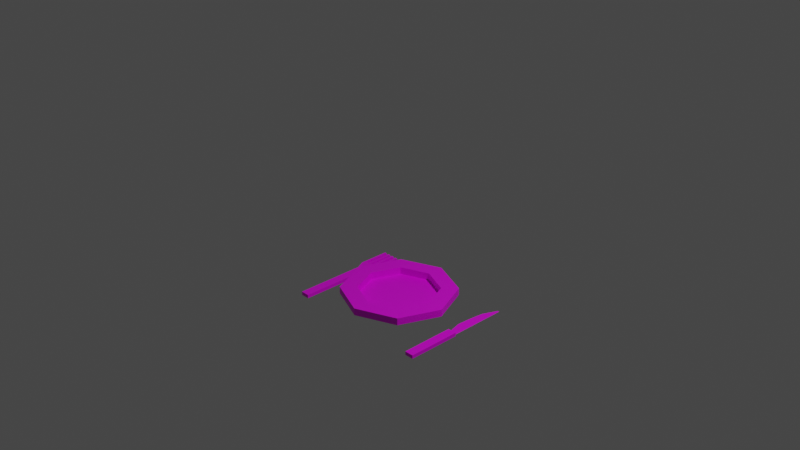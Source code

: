 # Source: multidecor_porcelain_plate_with_fork_and_knife.blend  (saved by Blender 2.90.7; exported with 4.5.12 LTS)
import bpy
from mathutils import Matrix  # noqa: F401  (used for matrix-valued properties, if any)

bpy.ops.wm.read_factory_settings(use_empty=True)
scene = bpy.context.scene
scene.name = 'Scene'

# ---- collections
col_collection = bpy.data.collections.new('Collection'); scene.collection.children.link(col_collection)

# ---- images (referenced by path relative to the original .blend; pixels are not part of the script)
import os
ASSET_DIR = os.environ.get("B2B_ASSET_DIR", "")  # directory of the original .blend (textures are referenced by path, not embedded)
HERE = os.path.dirname(os.path.abspath(__file__))  # packed textures are extracted next to this script under _unpacked/

def load_image(name, relpath, width, height, colorspace="sRGB"):
    """Load a texture the original file referenced (path relative to the .blend, or extracted next to this script)."""
    p = next((c for c in (os.path.join(HERE, relpath), os.path.join(ASSET_DIR, relpath)) if relpath and os.path.exists(c)), "")
    if p:
        img = bpy.data.images.load(p, check_existing=True)
        img.name = name
    else:  # same state as the original file: an image datablock whose file is absent (Cycles renders it pink)
        img = bpy.data.images.new(name, width, height)
        img.source = "FILE"
        img.filepath = "//" + (relpath or name)
    img.colorspace_settings.name = colorspace
    return img
img_multidecor_porcelain_plate_pattern_png = load_image('multidecor_porcelain_plate_pattern.png', 'multidecor_porcelain_plate_pattern.png', 1024, 1024, 'sRGB')
img_multidecor_porcelain_material_png = load_image('multidecor_porcelain_material.png', 'multidecor_porcelain_material.png', 1024, 1024, 'sRGB')
img_multidecor_metal_material_png = load_image('multidecor_metal_material.png', 'multidecor_metal_material.png', 1024, 1024, 'sRGB')
img_multidecor_wood_png = load_image('multidecor_wood.png', 'multidecor_wood.png', 1024, 1024, 'sRGB')

# ---- materials (node trees are filled in below, after node groups)
mat_material_001 = bpy.data.materials.new('Material.001')
mat_material_001.use_transparent_shadow = False
mat_material = bpy.data.materials.new('Material')
mat_material.use_transparent_shadow = False
mat_material_002 = bpy.data.materials.new('Material.002')
mat_material_002.use_transparent_shadow = False

# ---- material node trees
mat_material_001.use_nodes = True; mat_material_001.node_tree.nodes.clear()
_N = mat_material_001.node_tree.nodes; _L = mat_material_001.node_tree.links
n0 = _N.new('ShaderNodeBsdfPrincipled'); n0.name = 'Principled BSDF'; n0.location = (10, 300)
n0.distribution = 'GGX'
n0.subsurface_method = 'BURLEY'
n0.inputs[3].default_value = 1.45
n0.inputs[27].default_value = (0.0, 0.0, 0.0, 1.0)
n0.inputs[28].default_value = 1.0
n1 = _N.new('ShaderNodeOutputMaterial'); n1.name = 'Material Output'; n1.location = (300, 300)
n2 = _N.new('ShaderNodeTexImage'); n2.name = 'Image Texture.001'; n2.location = (-516, -58)
n2.image = img_multidecor_porcelain_plate_pattern_png
n2.interpolation = 'Closest'
n3 = _N.new('ShaderNodeTexImage'); n3.name = 'Image Texture'; n3.location = (-473, 232)
n3.image = img_multidecor_porcelain_material_png
n3.interpolation = 'Closest'
n4 = _N.new('ShaderNodeMix'); n4.name = 'Mix'; n4.location = (-182, 134)
n4.data_type = 'RGBA'
_L.new(n0.outputs[0], n1.inputs[0])
_L.new(n3.outputs[0], n4.inputs[6])
_L.new(n2.outputs[0], n4.inputs[7])
_L.new(n4.outputs[2], n0.inputs[0])
n1.is_active_output = True
mat_material.use_nodes = True; mat_material.node_tree.nodes.clear()
_N = mat_material.node_tree.nodes; _L = mat_material.node_tree.links
n0 = _N.new('ShaderNodeBsdfPrincipled'); n0.name = 'Principled BSDF'; n0.location = (10, 300)
n0.distribution = 'GGX'
n0.subsurface_method = 'BURLEY'
n0.inputs[3].default_value = 1.45
n0.inputs[27].default_value = (0.0, 0.0, 0.0, 1.0)
n0.inputs[28].default_value = 1.0
n1 = _N.new('ShaderNodeOutputMaterial'); n1.name = 'Material Output'; n1.location = (300, 300)
n2 = _N.new('ShaderNodeTexImage'); n2.name = 'Image Texture'; n2.location = (-280, 280)
n2.image = img_multidecor_metal_material_png
n2.interpolation = 'Closest'
_L.new(n0.outputs[0], n1.inputs[0])
_L.new(n2.outputs[0], n0.inputs[0])
n1.is_active_output = True
mat_material_002.use_nodes = True; mat_material_002.node_tree.nodes.clear()
_N = mat_material_002.node_tree.nodes; _L = mat_material_002.node_tree.links
n0 = _N.new('ShaderNodeBsdfPrincipled'); n0.name = 'Principled BSDF'; n0.location = (10, 300)
n0.distribution = 'GGX'
n0.subsurface_method = 'BURLEY'
n0.inputs[3].default_value = 1.45
n0.inputs[27].default_value = (0.0, 0.0, 0.0, 1.0)
n0.inputs[28].default_value = 1.0
n1 = _N.new('ShaderNodeOutputMaterial'); n1.name = 'Material Output'; n1.location = (300, 300)
n2 = _N.new('ShaderNodeTexImage'); n2.name = 'Image Texture'; n2.location = (-280, 280)
n2.image = img_multidecor_wood_png
n2.interpolation = 'Closest'
_L.new(n0.outputs[0], n1.inputs[0])
_L.new(n2.outputs[0], n0.inputs[0])
n1.is_active_output = True

# ---- world
world_world = bpy.data.worlds.new('World'); scene.world = world_world
world_world.use_nodes = True; world_world.node_tree.nodes.clear()
_N = world_world.node_tree.nodes; _L = world_world.node_tree.links
n0 = _N.new('ShaderNodeOutputWorld'); n0.name = 'World Output'; n0.location = (300, 300)
n1 = _N.new('ShaderNodeBackground'); n1.name = 'Background'; n1.location = (10, 300)
n1.inputs[0].default_value = (0.05088, 0.05088, 0.05088, 1.0)
_L.new(n1.outputs[0], n0.inputs[0])
n0.is_active_output = True
world_world.color = (0.05088, 0.05088, 0.05088)
world_world.use_sun_shadow = False
world_world.sun_shadow_jitter_overblur = 0.0

# ---- cameras
cam_camera = bpy.data.cameras.new('Camera')
cam_camera.clip_end = 100.0
cam_camera.ortho_scale = 7.314

# ---- lights
light_light = bpy.data.lights.new('Light', 'POINT')
light_light.transmission_factor = 0.0
light_light.energy = 1000.0
light_light.shadow_soft_size = 0.1
light_light.shadow_maximum_resolution = 0.006
light_light.use_absolute_resolution = True

# ---- meshes
me_cylinder = bpy.data.meshes.new('Cylinder')
me_cylinder.from_pydata([(-7.451e-10, 0.4, -1.0), (-1.49e-10, 0.48, -0.88), (0.2828, 0.2828, -1.0), (0.3394, 0.3394, -0.88), (0.4, -1.748e-08, -1.0), (0.48, -2.098e-08, -0.88), (0.2828, -0.2828, -1.0), (0.3394, -0.3394, -0.88), (-3.571e-08, -0.4, -1.0), (-4.211e-08, -0.48, -0.88), (-0.2828, -0.2828, -1.0), (-0.3394, -0.3394, -0.88), (-0.4, 4.77e-09, -1.0), (-0.48, 5.724e-09, -0.88), (-0.2828, 0.2828, -1.0), (-0.3394, 0.3394, -0.88), (6.288e-09, 0.624, -0.88), (0.4412, 0.4412, -0.88), (0.624, -2.728e-08, -0.88), (0.4412, -0.4412, -0.88), (-4.826e-08, -0.624, -0.88), (-0.4412, -0.4412, -0.88), (-0.624, 7.441e-09, -0.88), (-0.4412, 0.4412, -0.88), (6.288e-09, 0.624, -0.8), (0.4412, 0.4412, -0.8), (0.624, -2.728e-08, -0.8), (0.4412, -0.4412, -0.8), (-4.826e-08, -0.624, -0.8), (-0.4412, -0.4412, -0.8), (-0.624, 7.441e-09, -0.8), (-0.4412, 0.4412, -0.8), (-0.3089, 0.3089, -0.8), (-0.4368, 5.209e-09, -0.8), (-0.3089, -0.3089, -0.8), (-3.732e-08, -0.4368, -0.8), (0.3089, -0.3089, -0.8), (0.4368, -1.909e-08, -0.8), (0.3089, 0.3089, -0.8), (8.658e-10, 0.4368, -0.8), (-0.3089, 0.3089, -0.88), (-0.4368, 5.209e-09, -0.88), (-0.3089, -0.3089, -0.88), (-3.732e-08, -0.4368, -0.88), (0.3089, -0.3089, -0.88), (0.4368, -1.909e-08, -0.88), (0.3089, 0.3089, -0.88), (8.658e-10, 0.4368, -0.88), (-0.85, -0.624, -0.96), (-0.85, -0.624, -1.0), (-0.85, 0.176, -0.96), (-0.85, 0.176, -1.0), (-0.75, -0.624, -0.96), (-0.75, -0.624, -1.0), (-0.75, 0.176, -0.96), (-0.75, 0.176, -1.0), (-0.9, 0.276, -1.0), (-0.9, 0.276, -0.96), (-0.7, 0.276, -0.96), (-0.7, 0.276, -1.0), (-0.9, 0.326, -1.0), (-0.9, 0.326, -0.96), (-0.7, 0.326, -0.96), (-0.7, 0.326, -1.0), (-0.7286, 0.326, -0.96), (-0.7571, 0.326, -0.96), (-0.7857, 0.326, -0.96), (-0.8143, 0.326, -0.96), (-0.8429, 0.326, -0.96), (-0.8714, 0.326, -0.96), (-0.8714, 0.326, -1.0), (-0.8429, 0.326, -1.0), (-0.8143, 0.326, -1.0), (-0.7857, 0.326, -1.0), (-0.7571, 0.326, -1.0), (-0.7286, 0.326, -1.0), (-0.9, 0.626, -1.0), (-0.9, 0.626, -0.96), (-0.8714, 0.626, -0.96), (-0.7286, 0.626, -1.0), (-0.7, 0.626, -1.0), (-0.7, 0.626, -0.96), (-0.7286, 0.626, -0.96), (-0.7571, 0.626, -0.96), (-0.7857, 0.626, -0.96), (-0.8143, 0.626, -0.96), (-0.8429, 0.626, -0.96), (-0.8714, 0.626, -1.0), (-0.8429, 0.626, -1.0), (-0.8143, 0.626, -1.0), (-0.7857, 0.626, -1.0), (-0.7571, 0.626, -1.0), (0.75, -0.624, -0.96), (0.75, -0.624, -1.0), (0.75, -0.024, -0.96), (0.75, -0.024, -1.0), (0.85, -0.624, -0.96), (0.85, -0.624, -1.0), (0.85, -0.024, -0.96), (0.85, -0.024, -1.0), (0.85, -0.024, -0.98), (0.73, 0.138, -0.98), (0.77, -0.024, -0.98), (0.76, 0.462, -0.98), (0.85, 0.624, -0.98), (0.74, 0.3, -0.98), (0.831, 0.624, -0.98)], [], [(0, 1, 3, 2), (2, 3, 5, 4), (4, 5, 7, 6), (6, 7, 9, 8), (8, 9, 11, 10), (10, 11, 13, 12), (7, 5, 18, 19), (12, 13, 15, 14), (14, 15, 1, 0), (6, 10, 14), (13, 11, 21, 22), (9, 7, 19, 20), (15, 13, 22, 23), (5, 3, 17, 18), (11, 9, 20, 21), (1, 15, 23, 16), (3, 1, 16, 17), (23, 22, 30, 31), (21, 20, 28, 29), (19, 18, 26, 27), (17, 16, 24, 25), (16, 23, 31, 24), (22, 21, 29, 30), (20, 19, 27, 28), (18, 17, 25, 26), (26, 25, 38, 37), (28, 27, 36, 35), (30, 29, 34, 33), (24, 31, 32, 39), (25, 24, 39, 38), (27, 26, 37, 36), (29, 28, 35, 34), (31, 30, 33, 32), (32, 33, 41, 40), (37, 38, 46, 45), (35, 36, 44, 43), (33, 34, 42, 41), (39, 32, 40, 47), (38, 39, 47, 46), (36, 37, 45, 44), (34, 35, 43, 42), (42, 44, 46), (46, 47, 42), (47, 40, 42), (40, 41, 42), (42, 43, 44), (44, 45, 46), (14, 0, 2), (2, 4, 6), (6, 8, 10), (10, 12, 14), (14, 2, 6), (48, 50, 51, 49), (51, 56, 59, 55), (54, 52, 53, 55), (52, 48, 49, 53), (50, 48, 52, 54), (55, 53, 49, 51), (71, 72, 56), (50, 57, 56, 51), (55, 59, 58, 54), (54, 58, 57, 50), (67, 85, 86, 68), (57, 61, 60, 56), (59, 63, 62, 58), (65, 66, 58), (62, 64, 58), (69, 78, 77, 61), (69, 68, 71, 70), (61, 77, 76, 60), (67, 66, 73, 72), (73, 90, 91, 74), (65, 64, 75, 74), (82, 81, 80, 79), (77, 78, 87, 76), (86, 85, 89, 88), (84, 83, 91, 90), (70, 87, 78, 69), (75, 79, 80, 63), (68, 86, 88, 71), (63, 80, 81, 62), (60, 76, 87, 70), (72, 89, 85, 67), (62, 81, 82, 64), (66, 84, 90, 73), (71, 88, 89, 72), (74, 91, 83, 65), (65, 83, 84, 66), (64, 82, 79, 75), (92, 94, 95, 93), (98, 96, 97, 99), (96, 92, 93, 97), (94, 92, 96, 98), (99, 97, 93, 95), (94, 98, 99, 95), (105, 104, 103), (103, 104, 106), (104, 105, 100), (100, 101, 102), (105, 101, 100), (58, 66, 57), (64, 65, 58), (57, 69, 61), (68, 57, 67), (67, 57, 66), (57, 68, 69), (60, 70, 56), (56, 72, 59), (70, 71, 56), (59, 75, 63), (74, 59, 73), (73, 59, 72), (59, 74, 75)])
me_cylinder.polygons.foreach_set('material_index', [0, 0, 0, 0, 0, 0, 0, 0, 0, 0, 0, 0, 0, 0, 0, 0, 0, 0, 0, 0, 0, 0, 0, 0, 0, 0, 0, 0, 0, 0, 0, 0, 0, 0, 0, 0, 0, 0, 0, 0, 0, 0, 0, 0, 0, 0, 0, 0, 0, 0, 0, 0, 1, 1, 1, 1, 1, 1, 1, 1, 1, 1, 1, 1, 1, 1, 1, 1, 1, 1, 1, 1, 1, 1, 1, 1, 1, 1, 1, 1, 1, 1, 1, 1, 1, 1, 1, 1, 1, 2, 2, 2, 2, 2, 2, 1, 1, 1, 1, 1, 1, 1, 1, 1, 1, 1, 1, 1, 1, 1, 1, 1, 1])
_uv = me_cylinder.uv_layers.new(name='UVMap')
_uv.uv.foreach_set('vector', [0.298, 0.824, 0.3715, 0.8081, 0.3715, 0.9995, 0.298, 0.9836, 0.8283, 0.6409, 0.9017, 0.6249, 0.9017, 0.8164, 0.8283, 0.8004, 0.1483, 0.9836, 0.07487, 0.9995, 0.07487, 0.8081, 0.1483, 0.824, 0.7539, 0.6409, 0.8273, 0.6249, 0.8273, 0.8164, 0.7539, 0.8004, 0.2971, 0.9836, 0.2236, 0.9995, 0.2236, 0.8081, 0.2971, 0.824, 0.0004751, 0.824, 0.07392, 0.8081, 0.07392, 0.9995, 0.0004752, 0.9836, 0.7529, 0.6536, 0.7529, 0.8451, 0.6836, 0.8738, 0.6836, 0.6249, 0.1493, 0.824, 0.2227, 0.8081, 0.2227, 0.9995, 0.1493, 0.9836, 0.9027, 0.6409, 0.9761, 0.6249, 0.9761, 0.8164, 0.9027, 0.8004, 0.2728, 0.422, 0.3856, 0.6943, 0.1133, 0.8071, 0.8658, 0.2206, 0.8658, 0.02919, 0.9351, 0.0004751, 0.9351, 0.2493, 0.9351, 0.279, 0.9351, 0.4704, 0.8658, 0.4992, 0.8658, 0.2503, 0.7747, 0.7203, 0.7747, 0.5288, 0.844, 0.5001, 0.844, 0.749, 0.9846, 0.5288, 0.9846, 0.7203, 0.9152, 0.749, 0.9152, 0.5001, 0.5925, 0.8451, 0.5925, 0.6536, 0.6619, 0.6249, 0.6619, 0.8738, 0.845, 0.7203, 0.845, 0.5288, 0.9143, 0.5001, 0.9143, 0.749, 0.5073, 0.7934, 0.5073, 0.602, 0.5766, 0.5733, 0.5766, 0.8221, 0.3813, 0.2493, 0.3813, 0.4982, 0.3396, 0.4982, 0.3396, 0.2493, 0.3813, 0.7471, 0.3813, 0.9959, 0.3396, 0.9959, 0.3396, 0.7471, 0.3387, 0.2493, 0.3387, 0.4982, 0.297, 0.4982, 0.297, 0.2493, 0.3387, 0.7471, 0.3387, 0.9959, 0.297, 0.9959, 0.297, 0.7471, 0.3813, 0.0004752, 0.3813, 0.2493, 0.3396, 0.2493, 0.3396, 0.0004751, 0.3813, 0.4982, 0.3813, 0.7471, 0.3396, 0.7471, 0.3396, 0.4982, 0.3387, 0.0004751, 0.3387, 0.2493, 0.297, 0.2493, 0.297, 0.0004751, 0.3387, 0.4982, 0.3387, 0.7471, 0.297, 0.7471, 0.297, 0.4982, 0.5295, 0.002261, 0.5295, 0.2511, 0.6196, 0.2138, 0.6196, 0.03959, 0.5295, 0.2502, 0.5295, 0.001311, 0.6196, 0.03864, 0.6196, 0.2128, 0.5295, 0.001311, 0.5295, 0.2502, 0.6196, 0.2128, 0.6196, 0.03864, 0.5295, 0.001311, 0.5295, 0.2502, 0.6196, 0.2128, 0.6196, 0.03864, 0.5295, 0.2511, 0.5295, 0.002261, 0.6196, 0.03959, 0.6196, 0.2138, 0.5295, 0.001311, 0.5295, 0.2502, 0.6196, 0.2128, 0.6196, 0.03864, 0.5295, 0.2502, 0.5295, 0.001311, 0.6196, 0.03864, 0.6196, 0.2128, 0.5295, 0.2511, 0.5295, 0.002261, 0.6196, 0.03959, 0.6196, 0.2138, 0.4249, 0.5231, 0.4249, 0.3489, 0.4666, 0.3489, 0.4666, 0.5231, 0.3823, 0.3489, 0.3823, 0.1747, 0.424, 0.1747, 0.424, 0.3489, 0.3823, 0.6973, 0.3823, 0.5231, 0.424, 0.5231, 0.424, 0.6973, 0.4249, 0.3489, 0.4249, 0.1747, 0.4666, 0.1747, 0.4666, 0.3489, 0.4249, 0.6973, 0.4249, 0.5231, 0.4666, 0.5231, 0.4666, 0.6973, 0.3823, 0.1747, 0.3823, 0.0004751, 0.424, 0.0004751, 0.424, 0.1747, 0.3823, 0.5231, 0.3823, 0.3489, 0.424, 0.3489, 0.424, 0.5231, 0.4249, 0.1747, 0.4249, 0.0004751, 0.4666, 0.0004751, 0.4666, 0.1747, 0.3604, 0.8585, 0.06298, 0.7354, 0.1862, 0.438, 0.1862, 0.438, 0.3604, 0.438, 0.3604, 0.8585, 0.3604, 0.438, 0.4835, 0.5612, 0.3604, 0.8585, 0.4835, 0.5612, 0.4835, 0.7354, 0.3604, 0.8585, 0.3604, 0.8585, 0.1862, 0.8585, 0.06298, 0.7354, 0.06298, 0.7354, 0.06298, 0.5612, 0.1862, 0.438, 0.1133, 0.8071, 0.0004752, 0.6943, 0.0004751, 0.5348, 0.0004751, 0.5348, 0.1133, 0.422, 0.2728, 0.422, 0.2728, 0.422, 0.3856, 0.5348, 0.3856, 0.6943, 0.3856, 0.6943, 0.2728, 0.8071, 0.1133, 0.8071, 0.1133, 0.8071, 0.0004751, 0.5348, 0.2728, 0.422, 0.321, 0.5833, 0.9607, 0.5833, 0.9607, 0.5513, 0.321, 0.5513, 0.2806, 0.3601, 0.3206, 0.2801, 0.1606, 0.2801, 0.2006, 0.3601, 0.321, 0.5508, 0.9607, 0.5508, 0.9607, 0.5189, 0.321, 0.5189, 0.4174, 0.3568, 0.4974, 0.3568, 0.4974, 0.3248, 0.4174, 0.3248, 0.238, 0.6399, 0.238, 0.0002336, 0.158, 0.0002335, 0.158, 0.6399, 0.2006, 0.3601, 0.2006, 0.9998, 0.2806, 0.9998, 0.2806, 0.3601, 0.2749, 0.2401, 0.252, 0.2401, 0.3206, 0.2801, 0.4494, 0.3243, 0.4494, 0.2349, 0.4174, 0.2349, 0.4174, 0.3243, 0.6903, 0.5838, 0.6009, 0.5838, 0.6009, 0.6157, 0.6903, 0.6157, 0.158, 0.6399, 0.118, 0.7199, 0.278, 0.7199, 0.238, 0.6399, 0.2094, 0.7599, 0.2094, 0.9998, 0.2323, 0.9998, 0.2323, 0.7599, 0.4494, 0.2349, 0.4494, 0.1949, 0.4174, 0.1949, 0.4174, 0.2349, 0.6009, 0.5838, 0.5609, 0.5838, 0.5609, 0.6157, 0.6009, 0.6157, 0.1637, 0.7599, 0.1866, 0.7599, 0.118, 0.7199, 0.118, 0.7599, 0.1409, 0.7599, 0.118, 0.7199, 0.2551, 0.7599, 0.2551, 0.9998, 0.278, 0.9998, 0.278, 0.7599, 0.4636, 0.3897, 0.4408, 0.3897, 0.4408, 0.4217, 0.4636, 0.4217, 0.6573, 0.0002335, 0.4174, 0.0002335, 0.4174, 0.03222, 0.6573, 0.03222, 0.4403, 0.4222, 0.4174, 0.4222, 0.4174, 0.4541, 0.4403, 0.4541, 0.2292, 0.2401, 0.2292, 0.0002335, 0.2063, 0.0002336, 0.2063, 0.2401, 0.4636, 0.3572, 0.4408, 0.3572, 0.4408, 0.3892, 0.4636, 0.3892, 0.4403, 0.3572, 0.4174, 0.3572, 0.4174, 0.3892, 0.4403, 0.3892, 0.4727, 0.1949, 0.4499, 0.1949, 0.4499, 0.2269, 0.4727, 0.2269, 0.4636, 0.4222, 0.4408, 0.4222, 0.4408, 0.4541, 0.4636, 0.4541, 0.4403, 0.3897, 0.4174, 0.3897, 0.4174, 0.4217, 0.4403, 0.4217, 0.5609, 0.6162, 0.321, 0.6162, 0.321, 0.6482, 0.5609, 0.6482, 0.1835, 0.2401, 0.1835, 0.0002338, 0.1606, 0.0002337, 0.1606, 0.2401, 0.6573, 0.1625, 0.4174, 0.1625, 0.4174, 0.1945, 0.6573, 0.1945, 0.5609, 0.5838, 0.321, 0.5838, 0.321, 0.6157, 0.5609, 0.6157, 0.3206, 0.2401, 0.3206, 0.0002336, 0.2977, 0.0002336, 0.2977, 0.2401, 0.6573, 0.13, 0.4174, 0.13, 0.4174, 0.162, 0.6573, 0.162, 0.118, 0.7599, 0.118, 0.9998, 0.1409, 0.9998, 0.1409, 0.7599, 0.6573, 0.09759, 0.4174, 0.09759, 0.4174, 0.1296, 0.6573, 0.1296, 0.2749, 0.2401, 0.2749, 0.0002336, 0.252, 0.0002336, 0.252, 0.2401, 0.6573, 0.06514, 0.4174, 0.06514, 0.4174, 0.09712, 0.6573, 0.09712, 0.1637, 0.7599, 0.1637, 0.9998, 0.1866, 0.9998, 0.1866, 0.7599, 0.6573, 0.03269, 0.4174, 0.03269, 0.4174, 0.06467, 0.6573, 0.06467, 0.05888, 0.2647, 0.9411, 0.2647, 0.9411, 0.2059, 0.05888, 0.2059, 0.9411, 6.416e-05, 0.05888, 6.445e-05, 0.05888, 0.05888, 0.9411, 0.05888, 0.05888, 0.4118, 0.05888, 0.2647, 6.416e-05, 0.2647, 6.416e-05, 0.4118, 0.9411, 0.2647, 0.05888, 0.2647, 0.05888, 0.4118, 0.9411, 0.4118, 0.9411, 0.05888, 0.05888, 0.05888, 0.05888, 0.2059, 0.9411, 0.2059, 0.9411, 0.2647, 0.9411, 0.4118, 0.9999, 0.4118, 0.9999, 0.2647, 0.191, 0.2593, 0.279, 0.0002335, 0.207, 0.1298, 0.207, 0.1298, 0.279, 0.0002335, 0.2638, 0.0002335, 0.279, 0.0002335, 0.191, 0.2593, 0.279, 0.5184, 0.417, 0.5184, 0.321, 0.3889, 0.353, 0.5184, 0.191, 0.2593, 0.1831, 0.3889, 0.279, 0.5184, 0.118, 0.7199, 0.1866, 0.7599, 0.278, 0.7199, 0.1409, 0.7599, 0.1637, 0.7599, 0.118, 0.7199, 0.278, 0.7199, 0.2551, 0.7599, 0.278, 0.7599, 0.2323, 0.7599, 0.278, 0.7199, 0.2094, 0.7599, 0.2094, 0.7599, 0.278, 0.7199, 0.1866, 0.7599, 0.278, 0.7199, 0.2323, 0.7599, 0.2551, 0.7599, 0.3206, 0.2401, 0.2977, 0.2401, 0.3206, 0.2801, 0.3206, 0.2801, 0.252, 0.2401, 0.1606, 0.2801, 0.2977, 0.2401, 0.2749, 0.2401, 0.3206, 0.2801, 0.1606, 0.2801, 0.1835, 0.2401, 0.1606, 0.2401, 0.2063, 0.2401, 0.1606, 0.2801, 0.2292, 0.2401, 0.2292, 0.2401, 0.1606, 0.2801, 0.252, 0.2401, 0.1606, 0.2801, 0.2063, 0.2401, 0.1835, 0.2401])
me_cylinder.materials.append(mat_material_001)
me_cylinder.materials.append(mat_material)
me_cylinder.materials.append(mat_material_002)
me_cylinder.use_remesh_fix_poles = True
me_cylinder.use_remesh_preserve_attributes = False
me_cylinder.use_mirror_vertex_groups = False
me_cylinder.update()

# ---- objects
ob_light = bpy.data.objects.new('Light', light_light)
ob_camera = bpy.data.objects.new('Camera', cam_camera)
ob_cylinder = bpy.data.objects.new('Cylinder', me_cylinder)

# ---- transforms, parenting, visibility, modifiers, constraints
ob_light.location = (4.076, 1.005, 5.904)
ob_light.rotation_euler = (0.6503, 0.05522, 1.866)
ob_light.lock_rotations_4d = False
ob_light.empty_display_type = 'ARROWS'
ob_light.color = (0.0, 0.0, 0.0, 0.0)
ob_light.lineart.crease_threshold = 0.0
ob_camera.location = (7.359, -6.926, 4.958)
ob_camera.rotation_euler = (1.109, 0.0, 0.8149)
ob_camera.lock_rotations_4d = False
ob_camera.empty_display_type = 'ARROWS'
ob_camera.color = (0.0, 0.0, 0.0, 0.0)
ob_camera.display_type = 'WIRE'
ob_camera.lineart.crease_threshold = 0.0
ob_cylinder.location = (0.0, 0.0, 0.0)
ob_cylinder.lineart.crease_threshold = 0.0

# ---- collection membership
col_collection.objects.link(ob_light)
col_collection.objects.link(ob_camera)
col_collection.objects.link(ob_cylinder)

# ---- scene / render settings (as saved in the file)
scene.camera = ob_camera
scene.frame_start = 1; scene.frame_end = 250; scene.frame_set(100)
scene.render.engine = 'BLENDER_EEVEE_NEXT'
scene.cycles.use_denoising = False
scene.cycles.samples = 128
scene.cycles.sampling_pattern = 'TABULATED_SOBOL'
scene.cycles.use_adaptive_sampling = False
scene.cycles.use_light_tree = False
scene.view_settings.view_transform = 'Filmic'
bpy.context.view_layer.update()
